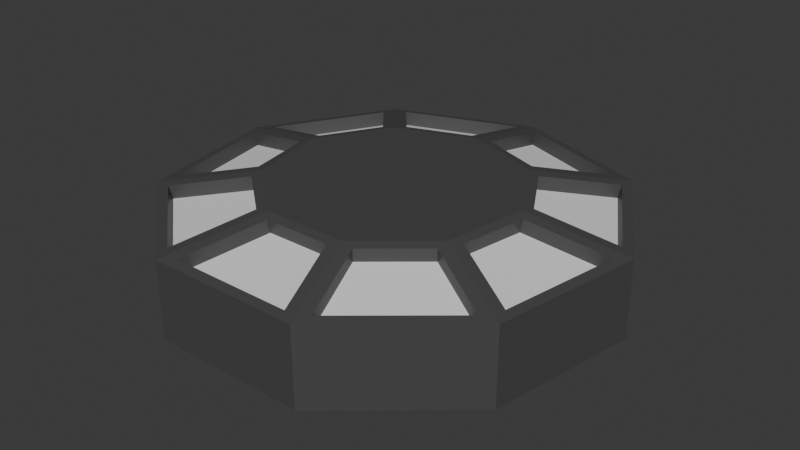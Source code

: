 # Source: single_stat_display.blend  (saved by Blender 4.4.32; exported with 4.5.12 LTS)
import bpy
from mathutils import Matrix  # noqa: F401  (used for matrix-valued properties, if any)

bpy.ops.wm.read_factory_settings(use_empty=True)
scene = bpy.context.scene
scene.name = 'Scene'

# ---- collections
col_collection = bpy.data.collections.new('Collection'); scene.collection.children.link(col_collection)

# ---- materials (node trees are filled in below, after node groups)
mat_base = bpy.data.materials.new('Base')
mat_base.alpha_threshold = 0.0
mat_base.roughness = 0.5
mat_base.line_color = (0.0, 0.0, 0.0, 1.0)
mat_one = bpy.data.materials.new('One')
mat_two = bpy.data.materials.new('Two')
mat_three = bpy.data.materials.new('Three')
mat_four = bpy.data.materials.new('Four')
mat_five = bpy.data.materials.new('Five')
mat_six = bpy.data.materials.new('Six')
mat_seven = bpy.data.materials.new('Seven')
mat_eight = bpy.data.materials.new('Eight')
mat_nine = bpy.data.materials.new('Nine')

# ---- material node trees
mat_base.use_nodes = True; mat_base.node_tree.nodes.clear()
_N = mat_base.node_tree.nodes; _L = mat_base.node_tree.links
n0 = _N.new('ShaderNodeOutputMaterial'); n0.name = 'Material Output'; n0.location = (300, 300)
n1 = _N.new('ShaderNodeBsdfPrincipled'); n1.name = 'Principled BSDF'; n1.location = (10, 300)
n1.inputs[0].default_value = (0.06918, 0.06918, 0.06918, 1.0)
n1.inputs[3].default_value = 1.45
_L.new(n1.outputs[0], n0.inputs[0])
n0.is_active_output = True
mat_one.use_nodes = True; mat_one.node_tree.nodes.clear()
_N = mat_one.node_tree.nodes; _L = mat_one.node_tree.links
n0 = _N.new('ShaderNodeBsdfPrincipled'); n0.name = 'Principled BSDF'; n0.location = (10, 300)
n1 = _N.new('ShaderNodeOutputMaterial'); n1.name = 'Material Output'; n1.location = (300, 300)
_L.new(n0.outputs[0], n1.inputs[0])
n1.is_active_output = True
mat_two.use_nodes = True; mat_two.node_tree.nodes.clear()
_N = mat_two.node_tree.nodes; _L = mat_two.node_tree.links
n0 = _N.new('ShaderNodeBsdfPrincipled'); n0.name = 'Principled BSDF'; n0.location = (10, 300)
n1 = _N.new('ShaderNodeOutputMaterial'); n1.name = 'Material Output'; n1.location = (300, 300)
_L.new(n0.outputs[0], n1.inputs[0])
n1.is_active_output = True
mat_three.use_nodes = True; mat_three.node_tree.nodes.clear()
_N = mat_three.node_tree.nodes; _L = mat_three.node_tree.links
n0 = _N.new('ShaderNodeBsdfPrincipled'); n0.name = 'Principled BSDF'; n0.location = (10, 300)
n1 = _N.new('ShaderNodeOutputMaterial'); n1.name = 'Material Output'; n1.location = (300, 300)
_L.new(n0.outputs[0], n1.inputs[0])
n1.is_active_output = True
mat_four.use_nodes = True; mat_four.node_tree.nodes.clear()
_N = mat_four.node_tree.nodes; _L = mat_four.node_tree.links
n0 = _N.new('ShaderNodeBsdfPrincipled'); n0.name = 'Principled BSDF'; n0.location = (10, 300)
n1 = _N.new('ShaderNodeOutputMaterial'); n1.name = 'Material Output'; n1.location = (300, 300)
_L.new(n0.outputs[0], n1.inputs[0])
n1.is_active_output = True
mat_five.use_nodes = True; mat_five.node_tree.nodes.clear()
_N = mat_five.node_tree.nodes; _L = mat_five.node_tree.links
n0 = _N.new('ShaderNodeBsdfPrincipled'); n0.name = 'Principled BSDF'; n0.location = (10, 300)
n1 = _N.new('ShaderNodeOutputMaterial'); n1.name = 'Material Output'; n1.location = (300, 300)
_L.new(n0.outputs[0], n1.inputs[0])
n1.is_active_output = True
mat_six.use_nodes = True; mat_six.node_tree.nodes.clear()
_N = mat_six.node_tree.nodes; _L = mat_six.node_tree.links
n0 = _N.new('ShaderNodeBsdfPrincipled'); n0.name = 'Principled BSDF'; n0.location = (10, 300)
n1 = _N.new('ShaderNodeOutputMaterial'); n1.name = 'Material Output'; n1.location = (300, 300)
_L.new(n0.outputs[0], n1.inputs[0])
n1.is_active_output = True
mat_seven.use_nodes = True; mat_seven.node_tree.nodes.clear()
_N = mat_seven.node_tree.nodes; _L = mat_seven.node_tree.links
n0 = _N.new('ShaderNodeBsdfPrincipled'); n0.name = 'Principled BSDF'; n0.location = (10, 300)
n1 = _N.new('ShaderNodeOutputMaterial'); n1.name = 'Material Output'; n1.location = (300, 300)
_L.new(n0.outputs[0], n1.inputs[0])
n1.is_active_output = True
mat_eight.use_nodes = True; mat_eight.node_tree.nodes.clear()
_N = mat_eight.node_tree.nodes; _L = mat_eight.node_tree.links
n0 = _N.new('ShaderNodeBsdfPrincipled'); n0.name = 'Principled BSDF'; n0.location = (10, 300)
n1 = _N.new('ShaderNodeOutputMaterial'); n1.name = 'Material Output'; n1.location = (300, 300)
_L.new(n0.outputs[0], n1.inputs[0])
n1.is_active_output = True
mat_nine.use_nodes = True; mat_nine.node_tree.nodes.clear()
_N = mat_nine.node_tree.nodes; _L = mat_nine.node_tree.links
n0 = _N.new('ShaderNodeBsdfPrincipled'); n0.name = 'Principled BSDF'; n0.location = (10, 300)
n1 = _N.new('ShaderNodeOutputMaterial'); n1.name = 'Material Output'; n1.location = (300, 300)
_L.new(n0.outputs[0], n1.inputs[0])
n1.is_active_output = True

# ---- world
world_world = bpy.data.worlds.new('World'); scene.world = world_world
world_world.use_nodes = True; world_world.node_tree.nodes.clear()
_N = world_world.node_tree.nodes; _L = world_world.node_tree.links
n0 = _N.new('ShaderNodeOutputWorld'); n0.name = 'World Output'; n0.location = (300, 300)
n1 = _N.new('ShaderNodeBackground'); n1.name = 'Background'; n1.location = (10, 300)
n1.inputs[0].default_value = (0.05088, 0.05088, 0.05088, 1.0)
_L.new(n1.outputs[0], n0.inputs[0])
n0.is_active_output = True
world_world.color = (0.05088, 0.05088, 0.05088)
world_world.sun_shadow_jitter_overblur = 0.0

# ---- meshes
me_circle_001 = bpy.data.meshes.new('Circle.001')
me_circle_001.from_pydata([(0.0, 1.0, -0.08631), (-0.6428, 0.766, -0.08631), (-0.9848, 0.1736, -0.08631), (-0.866, -0.5, -0.08631), (-0.342, -0.9397, -0.08631), (0.342, -0.9397, -0.08631), (0.866, -0.5, -0.08631), (0.9848, 0.1736, -0.08631), (0.6428, 0.766, -0.08631), (-5.931e-09, 0.5522, 0.0), (-0.355, 0.423, 0.0), (-0.5438, 0.09589, 0.0), (-0.4782, -0.2761, 0.0), (-0.1889, -0.5189, 0.0), (0.1889, -0.5189, 0.0), (0.4782, -0.2761, 0.0), (0.5438, 0.09589, 0.0), (0.355, 0.423, 0.0), (0.2736, -0.8976, -0.07768), (-0.2736, -0.8976, -0.07768), (0.1511, -0.561, -0.008631), (-0.1511, -0.561, -0.008631), (-0.3674, -0.8635, -0.07768), (-0.7866, -0.5117, -0.07768), (-0.2449, -0.5269, -0.008631), (-0.4764, -0.3326, -0.008631), (-0.8365, -0.4253, -0.07768), (-0.9315, 0.1136, -0.07768), (-0.5262, -0.2462, -0.008631), (-0.5787, 0.05139, -0.008631), (-0.9071, 0.2157, -0.07682), (-0.6403, 0.6777, -0.07682), (-0.5631, 0.155, -0.009494), (-0.4158, 0.4102, -0.009494), (-0.5641, 0.7499, -0.07768), (-0.04989, 0.9371, -0.07768), (-0.3339, 0.4755, -0.008631), (-0.04989, 0.5788, -0.008631), (0.04989, 0.9371, -0.07768), (0.5641, 0.7499, -0.07768), (0.04989, 0.5788, -0.008631), (0.3339, 0.4755, -0.008631), (0.6405, 0.6858, -0.07768), (0.9142, 0.2118, -0.07768), (0.4103, 0.4114, -0.008631), (0.5614, 0.1496, -0.008631), (0.9315, 0.1136, -0.07768), (0.8365, -0.4253, -0.07768), (0.5787, 0.05139, -0.008631), (0.5262, -0.2462, -0.008631), (0.7866, -0.5117, -0.07768), (0.3674, -0.8635, -0.07768), (0.4764, -0.3326, -0.008631), (0.2449, -0.5269, -0.008631), (0.2736, -0.8852, -0.1384), (-0.2736, -0.8852, -0.1384), (0.1511, -0.5485, -0.06936), (-0.1511, -0.5485, -0.06936), (-0.3594, -0.8539, -0.1384), (-0.7786, -0.5022, -0.1384), (-0.2368, -0.5173, -0.06936), (-0.4683, -0.3231, -0.06936), (-0.8242, -0.4232, -0.1384), (-0.9192, 0.1158, -0.1384), (-0.514, -0.2441, -0.06936), (-0.5664, 0.05355, -0.06936), (-0.8963, 0.2094, -0.1376), (-0.6295, 0.6715, -0.1376), (-0.5524, 0.1488, -0.07023), (-0.405, 0.404, -0.07023), (-0.5599, 0.7382, -0.1384), (-0.04563, 0.9254, -0.1384), (-0.3296, 0.4638, -0.06936), (-0.04563, 0.5671, -0.06936), (0.04563, 0.9254, -0.1384), (0.5599, 0.7382, -0.1384), (0.04563, 0.5671, -0.06936), (0.3296, 0.4638, -0.06936), (0.6298, 0.6795, -0.1384), (0.9034, 0.2056, -0.1384), (0.3995, 0.4051, -0.06936), (0.5506, 0.1434, -0.06936), (0.9192, 0.1158, -0.1384), (0.8242, -0.4232, -0.1384), (0.5664, 0.05355, -0.06936), (0.514, -0.2441, -0.06936), (0.7786, -0.5022, -0.1384), (0.3594, -0.8539, -0.1384), (0.4683, -0.3231, -0.06936), (0.2368, -0.5173, -0.06936), (0.0, 1.0, -0.429), (-0.6428, 0.766, -0.429), (-0.9848, 0.1736, -0.429), (-0.866, -0.5, -0.429), (-0.342, -0.9397, -0.429), (0.342, -0.9397, -0.429), (0.866, -0.5, -0.429), (0.9848, 0.1736, -0.429), (0.6428, 0.766, -0.429)], [], [(6, 15, 52, 50), (3, 12, 28, 26), (15, 6, 47, 49), (12, 3, 23, 25), (9, 0, 35, 37), (8, 17, 44, 42), (4, 5, 18, 19), (11, 10, 33, 32), (8, 0, 38, 39), (10, 11, 12, 13, 14, 15, 16, 17, 9), (53, 51, 87, 89), (14, 13, 21, 20), (5, 14, 20, 18), (13, 4, 19, 21), (32, 33, 69, 68), (3, 4, 22, 23), (13, 12, 25, 24), (4, 13, 24, 22), (52, 53, 89, 88), (2, 3, 26, 27), (12, 11, 29, 28), (11, 2, 27, 29), (22, 24, 60, 58), (2, 11, 32, 30), (10, 1, 31, 33), (1, 2, 30, 31), (42, 44, 80, 78), (0, 1, 34, 35), (10, 9, 37, 36), (1, 10, 36, 34), (31, 30, 66, 67), (9, 17, 41, 40), (17, 8, 39, 41), (0, 9, 40, 38), (51, 50, 86, 87), (16, 7, 43, 45), (7, 8, 42, 43), (17, 16, 45, 44), (25, 23, 59, 61), (6, 7, 46, 47), (16, 15, 49, 48), (7, 16, 48, 46), (45, 43, 79, 81), (14, 5, 51, 53), (5, 6, 50, 51), (15, 14, 53, 52), (55, 54, 56, 57), (59, 58, 60, 61), (63, 62, 64, 65), (67, 66, 68, 69), (71, 70, 72, 73), (75, 74, 76, 77), (79, 78, 80, 81), (83, 82, 84, 85), (87, 86, 88, 89), (30, 32, 68, 66), (39, 38, 74, 75), (50, 52, 88, 86), (19, 18, 54, 55), (33, 31, 67, 69), (40, 41, 77, 76), (20, 21, 57, 56), (38, 40, 76, 74), (18, 20, 56, 54), (47, 46, 82, 83), (27, 26, 62, 63), (41, 39, 75, 77), (21, 19, 55, 57), (48, 49, 85, 84), (28, 29, 65, 64), (49, 47, 83, 85), (29, 27, 63, 65), (35, 34, 70, 71), (46, 48, 84, 82), (26, 28, 64, 62), (36, 37, 73, 72), (37, 35, 71, 73), (43, 42, 78, 79), (23, 22, 58, 59), (34, 36, 72, 70), (44, 45, 81, 80), (24, 25, 61, 60), (7, 6, 96, 97), (4, 3, 93, 94), (1, 0, 90, 91), (8, 7, 97, 98), (5, 4, 94, 95), (2, 1, 91, 92), (0, 8, 98, 90), (6, 5, 95, 96), (3, 2, 92, 93), (91, 90, 98, 97, 96, 95, 94, 93, 92)])
me_circle_001.polygons.foreach_set('material_index', [0, 0, 0, 0, 0, 0, 0, 0, 0, 0, 0, 0, 0, 0, 0, 0, 0, 0, 0, 0, 0, 0, 0, 0, 0, 0, 0, 0, 0, 0, 0, 0, 0, 0, 0, 0, 0, 0, 0, 0, 0, 0, 0, 0, 0, 0, 5, 6, 7, 8, 9, 1, 2, 3, 4, 0, 0, 0, 0, 0, 0, 0, 0, 0, 0, 0, 0, 0, 0, 0, 0, 0, 0, 0, 0, 0, 0, 0, 0, 0, 0, 0, 0, 0, 0, 0, 0, 0, 0, 0, 0, 0])
_uv = me_circle_001.uv_layers.new(name='UVMap')
_uv.uv.foreach_set('vector', [0.0, 0.0, 0.0, 0.0, 0.0, 0.0, 0.0, 0.0, 0.0, 0.0, 0.0, 0.0, 0.0, 0.0, 0.0, 0.0, 0.0, 0.0, 0.0, 0.0, 0.0, 0.0, 0.0, 0.0, 0.0, 0.0, 0.0, 0.0, 0.0, 0.0, 0.0, 0.0, 0.0, 0.0, 0.0, 0.0, 0.0, 0.0, 0.0, 0.0, 0.0, 0.0, 0.0, 0.0, 0.0, 0.0, 0.0, 0.0, 0.0, 0.0, 0.0, 0.0, 0.0, 0.0, 0.0, 0.0, 0.0, 0.0, 0.0, 0.0, 0.0, 0.0, 0.0, 0.0, 0.0, 0.0, 0.0, 0.0, 0.0, 0.0, 0.0, 0.0, 0.0, 0.0, 0.0, 0.0, 0.0, 0.0, 0.0, 0.0, 0.0, 0.0, 0.0, 0.0, 0.0, 0.0, 0.0, 0.0, 0.0, 0.0, 0.0, 0.0, 0.0, 0.0, 0.0, 0.0, 0.0, 0.0, 0.0, 0.0, 0.0, 0.0, 0.0, 0.0, 0.0, 0.0, 0.0, 0.0, 0.0, 0.0, 0.0, 0.0, 0.0, 0.0, 0.0, 0.0, 0.0, 0.0, 0.0, 0.0, 0.0, 0.0, 0.0, 0.0, 0.0, 0.0, 0.0, 0.0, 0.0, 0.0, 0.0, 0.0, 0.0, 0.0, 0.0, 0.0, 0.0, 0.0, 0.0, 0.0, 0.0, 0.0, 0.0, 0.0, 0.0, 0.0, 0.0, 0.0, 0.0, 0.0, 0.0, 0.0, 0.0, 0.0, 0.0, 0.0, 0.0, 0.0, 0.0, 0.0, 0.0, 0.0, 0.0, 0.0, 0.0, 0.0, 0.0, 0.0, 0.0, 0.0, 0.0, 0.0, 0.0, 0.0, 0.0, 0.0, 0.0, 0.0, 0.0, 0.0, 0.0, 0.0, 0.0, 0.0, 0.0, 0.0, 0.0, 0.0, 0.0, 0.0, 0.0, 0.0, 0.0, 0.0, 0.0, 0.0, 0.0, 0.0, 0.0, 0.0, 0.0, 0.0, 0.0, 0.0, 0.0, 0.0, 0.0, 0.0, 0.0, 0.0, 0.0, 0.0, 0.0, 0.0, 0.0, 0.0, 0.0, 0.0, 0.0, 0.0, 0.0, 0.0, 0.0, 0.0, 0.0, 0.0, 0.0, 0.0, 0.0, 0.0, 0.0, 0.0, 0.0, 0.0, 0.0, 0.0, 0.0, 0.0, 0.0, 0.0, 0.0, 0.0, 0.0, 0.0, 0.0, 0.0, 0.0, 0.0, 0.0, 0.0, 0.0, 0.0, 0.0, 0.0, 0.0, 0.0, 0.0, 0.0, 0.0, 0.0, 0.0, 0.0, 0.0, 0.0, 0.0, 0.0, 0.0, 0.0, 0.0, 0.0, 0.0, 0.0, 0.0, 0.0, 0.0, 0.0, 0.0, 0.0, 0.0, 0.0, 0.0, 0.0, 0.0, 0.0, 0.0, 0.0, 0.0, 0.0, 0.0, 0.0, 0.0, 0.0, 0.0, 0.0, 0.0, 0.0, 0.0, 0.0, 0.0, 0.0, 0.0, 0.0, 0.0, 0.0, 0.0, 0.0, 0.0, 0.0, 0.0, 0.0, 0.0, 0.0, 0.0, 0.0, 0.0, 0.0, 0.0, 0.0, 0.0, 0.0, 0.0, 0.0, 0.0, 0.0, 0.0, 0.0, 0.0, 0.0, 0.0, 0.0, 0.0, 0.0, 0.0, 0.0, 0.0, 0.0, 0.0, 0.0, 0.0, 0.0, 0.0, 0.0, 0.0, 0.0, 0.0, 0.0, 0.0, 0.0, 0.0, 0.0, 0.0, 0.0, 0.0, 0.0, 0.0, 0.0, 0.0, 0.0, 0.0, 0.0, 0.0, 0.0, 0.0, 0.0, 0.0, 0.0, 0.0, 0.0, 0.0, 0.0, 0.0, 0.0, 0.0, 0.0, 0.0, 0.0, 0.0, 0.0, 0.0, 0.0, 0.0, 0.0, 0.0, 0.0, 0.0, 0.0, 0.0, 0.0, 0.0, 0.0, 0.0, 0.0, 0.0, 0.0, 0.0, 0.0, 0.0, 0.0, 0.0, 0.0, 0.0, 0.0, 0.0, 0.0, 0.0, 0.0, 0.0, 0.0, 0.0, 0.0, 0.0, 0.0, 0.0, 0.0, 0.0, 0.0, 0.0, 0.0, 0.0, 0.0, 0.0, 0.0, 0.0, 0.0, 0.0, 0.0, 0.0, 0.0, 0.0, 0.0, 0.0, 0.0, 0.0, 0.0, 0.0, 0.0, 0.0, 0.0, 0.0, 0.0, 0.0, 0.0, 0.0, 0.0, 0.0, 0.0, 0.0, 0.0, 0.0, 0.0, 0.0, 0.0, 0.0, 0.0, 0.0, 0.0, 0.0, 0.0, 0.0, 0.0, 0.0, 0.0, 0.0, 0.0, 0.0, 0.0, 0.0, 0.0, 0.0, 0.0, 0.0, 0.0, 0.0, 0.0, 0.0, 0.0, 0.0, 0.0, 0.0, 0.0, 0.0, 0.0, 0.0, 0.0, 0.0, 0.0, 0.0, 0.0, 0.0, 0.0, 0.0, 0.0, 0.0, 0.0, 0.0, 0.0, 0.0, 0.0, 0.0, 0.0, 0.0, 0.0, 0.0, 0.0, 0.0, 0.0, 0.0, 0.0, 0.0, 0.0, 0.0, 0.0, 0.0, 0.0, 0.0, 0.0, 0.0, 0.0, 0.0, 0.0, 0.0, 0.0, 0.0, 0.0, 0.0, 0.0, 0.0, 0.0, 0.0, 0.0, 0.0, 0.0, 0.0, 0.0, 0.0, 0.0, 0.0, 0.0, 0.0, 0.0, 0.0, 0.0, 0.0, 0.0, 0.0, 0.0, 0.0, 0.0, 0.0, 0.0, 0.0, 0.0, 0.0, 0.0, 0.0, 0.0, 0.0, 0.0, 0.0, 0.0, 0.0, 0.0, 0.0, 0.0, 0.0, 0.0, 0.0, 0.0, 0.0, 0.0, 0.0, 0.0, 0.0, 0.0, 0.0, 0.0, 0.0, 0.0, 0.0, 0.0, 0.0, 0.0, 0.0, 0.0, 0.0, 0.0, 0.0, 0.0, 0.0, 0.0, 0.0, 0.0, 0.0, 0.0, 0.0, 0.0, 0.0, 0.0, 0.0, 0.0, 0.0, 0.0, 0.0, 0.0, 0.0, 0.0, 0.0, 0.0, 0.0, 0.0, 0.0, 0.0, 0.0, 0.0, 0.0, 0.0, 0.0, 0.0, 0.0, 0.0, 0.0, 0.0, 0.0, 0.0, 0.0, 0.0, 0.0, 0.0, 0.0, 0.0, 0.0, 0.0, 0.0, 0.0, 0.0, 0.0, 0.0, 0.0, 0.0, 0.0, 0.0, 0.0, 0.0, 0.0, 0.0, 0.0, 0.0, 0.0, 0.0, 0.0, 0.0, 0.0, 0.0, 0.0, 0.0, 0.0, 0.0, 0.0, 0.0, 0.0, 0.0, 0.0, 0.0, 0.0, 0.0, 0.0, 0.0, 0.0, 0.0, 0.0, 0.0, 0.0, 0.0, 0.0, 0.0, 0.0, 0.0, 0.0, 0.0, 0.0, 0.0, 0.0, 0.0, 0.0, 0.0, 0.0, 0.0, 0.0, 0.0, 0.0, 0.0, 0.0, 0.0, 0.0, 0.0, 0.0, 0.0, 0.0, 0.0, 0.0, 0.0, 0.0, 0.0, 0.0, 0.0, 0.0, 0.0, 0.0, 0.0, 0.0, 0.0, 0.0, 0.0, 0.0, 0.0, 0.0, 0.0, 0.0, 0.0, 0.0, 0.0, 0.0, 0.0, 0.0, 0.0, 0.0, 0.0, 0.0, 0.0, 0.0, 0.0, 0.0, 0.0, 0.0, 0.0, 0.0, 0.0, 0.0, 0.0, 0.0, 0.0, 0.0, 0.0, 0.0, 0.0, 0.0, 0.0, 0.0, 0.0, 0.0, 0.0, 0.0, 0.0, 0.0, 0.0, 0.0])
me_circle_001.materials.append(mat_base)
me_circle_001.materials.append(mat_one)
me_circle_001.materials.append(mat_two)
me_circle_001.materials.append(mat_three)
me_circle_001.materials.append(mat_four)
me_circle_001.materials.append(mat_five)
me_circle_001.materials.append(mat_six)
me_circle_001.materials.append(mat_seven)
me_circle_001.materials.append(mat_eight)
me_circle_001.materials.append(mat_nine)
me_circle_001.update()

# ---- objects
ob_medallion = bpy.data.objects.new('Medallion', me_circle_001)

# ---- transforms, parenting, visibility, modifiers, constraints
ob_medallion.location = (0.0, 0.0, 0.0)

# ---- collection membership
col_collection.objects.link(ob_medallion)

# ---- scene / render settings (as saved in the file)
scene.frame_start = 1; scene.frame_end = 250; scene.frame_set(1)
scene.render.engine = 'BLENDER_EEVEE_NEXT'
bpy.context.view_layer.update()

# ---- added for rendering (the .blend has no active camera and no usable light): camera, sun
cam_auto = bpy.data.cameras.new('AutoCamera')
cam_auto.lens = 50.0
cam_auto.sensor_width = 36.0
cam_auto.clip_end = 1000.0
ob_auto_camera = bpy.data.objects.new('AutoCamera', cam_auto)
scene.collection.objects.link(ob_auto_camera)
ob_auto_camera.location = (2.58829, -3.07579, 1.85613)
ob_auto_camera.rotation_euler = (1.09748, -7.21219e-08, 0.694738)
scene.camera = ob_auto_camera
light_auto_sun = bpy.data.lights.new('AutoSun', 'SUN')
light_auto_sun.energy = 3.0
light_auto_sun.angle = 0.0523599
ob_auto_sun = bpy.data.objects.new('AutoSun', light_auto_sun)
scene.collection.objects.link(ob_auto_sun)
ob_auto_sun.rotation_euler = (0.872665, 0.174533, 0.523599)
bpy.context.view_layer.update()
